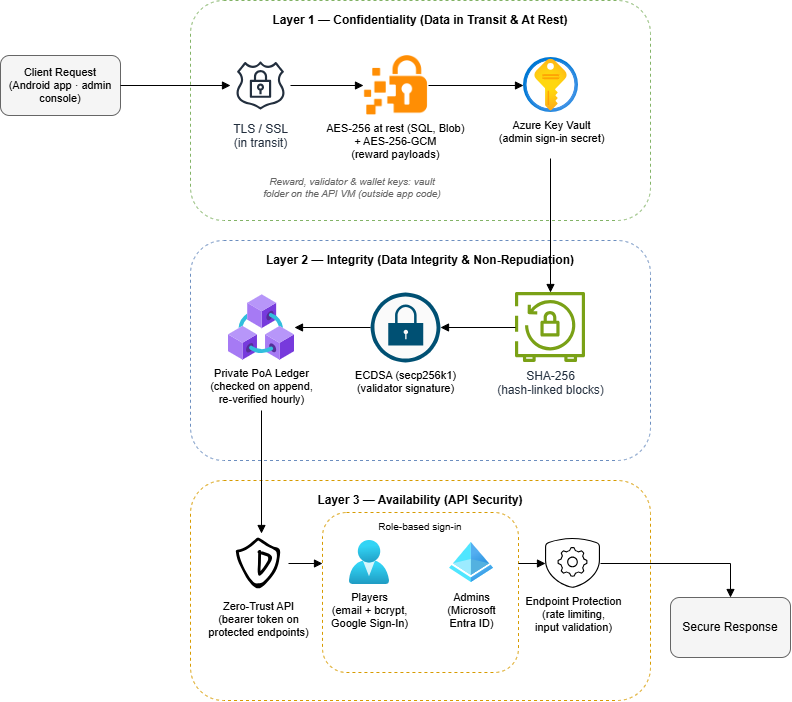

The diagram above was exported from draw.io. Its source (the exported page's mxGraphModel, read from the mxfile embedded in the PNG):
<mxGraphModel dx="1153" dy="905" grid="0" gridSize="10" guides="1" tooltips="1" connect="1" arrows="1" fold="1" page="0" pageScale="1" pageWidth="850" pageHeight="1100" math="0" shadow="0">
  <root>
    <mxCell id="0" />
    <mxCell id="1" parent="0" />
    <mxCell id="ZRrGzNcCIpLG1lA1tjv6-1" parent="1" style="rounded=1;whiteSpace=wrap;html=1;fillColor=#f5f5f5;strokeColor=#666666;fontSize=11;" value="Client Request&#10;(Android app · admin console)" vertex="1">
      <mxGeometry height="60" width="120" x="30" y="195" as="geometry" />
    </mxCell>
    <mxCell id="ZRrGzNcCIpLG1lA1tjv6-2" parent="1" style="rounded=1;whiteSpace=wrap;html=1;dashed=1;verticalAlign=top;fillColor=none;fontStyle=1;spacingTop=6;strokeColor=#82b366;" value="Layer 1 — Confidentiality (Data in Transit &amp; At Rest)" vertex="1">
      <mxGeometry height="220" width="460" x="220" y="140" as="geometry" />
    </mxCell>
    <mxCell id="ZRrGzNcCIpLG1lA1tjv6-3" parent="1" style="rounded=1;whiteSpace=wrap;html=1;dashed=1;verticalAlign=top;fillColor=none;fontStyle=1;spacingTop=6;strokeColor=#6c8ebf;" value="Layer 2 — Integrity (Data Integrity &amp; Non-Repudiation)" vertex="1">
      <mxGeometry height="220" width="460" x="220" y="380" as="geometry" />
    </mxCell>
    <mxCell id="ZRrGzNcCIpLG1lA1tjv6-4" parent="1" style="rounded=1;whiteSpace=wrap;html=1;dashed=1;verticalAlign=top;fillColor=none;fontStyle=1;spacingTop=6;strokeColor=#d79b00;" value="Layer 3 — Availability (API Security)" vertex="1">
      <mxGeometry height="220" width="460" x="220" y="620" as="geometry" />
    </mxCell>
    <mxCell id="ZRrGzNcCIpLG1lA1tjv6-5" parent="1" style="rounded=1;whiteSpace=wrap;html=1;fillColor=#f5f5f5;strokeColor=#666666;" value="Secure Response" vertex="1">
      <mxGeometry height="60" width="120" x="700" y="737" as="geometry" />
    </mxCell>
    <mxCell id="ZRrGzNcCIpLG1lA1tjv6-6" parent="1" style="sketch=0;outlineConnect=0;fontColor=#232F3E;gradientColor=none;strokeColor=#232F3E;fillColor=#ffffff;dashed=0;verticalLabelPosition=bottom;verticalAlign=top;align=center;html=1;fontSize=12;fontStyle=0;aspect=fixed;shape=mxgraph.aws4.resourceIcon;resIcon=mxgraph.aws4.ssl_padlock;" value="TLS / SSL&#10;(in transit)" vertex="1">
      <mxGeometry height="60" width="60" x="260" y="195" as="geometry" />
    </mxCell>
    <mxCell id="ZRrGzNcCIpLG1lA1tjv6-7" parent="1" style="shape=image;verticalLabelPosition=bottom;labelBackgroundColor=none;verticalAlign=top;aspect=fixed;imageAspect=0;image=data:image/png,(base64 omitted: 24372 chars);clipPath=inset(16% 20.1% 28% 19.6%);fontSize=11;" value="AES-256 at rest (SQL, Blob)&#10;+ AES-256-GCM&#10;(reward payloads)" vertex="1">
      <mxGeometry height="60" width="64.61" x="393" y="195" as="geometry" />
    </mxCell>
    <mxCell id="ZRrGzNcCIpLG1lA1tjv6-8" parent="1" style="image;aspect=fixed;html=1;points=[];align=center;fontSize=11;verticalLabelPosition=bottom;verticalAlign=top;image=img/lib/azure2/security/Key_Vaults.svg;" value="Azure Key Vault&#10;(admin sign-in secret)" vertex="1">
      <mxGeometry height="55" width="55" x="553" y="197" as="geometry" />
    </mxCell>
    <mxCell id="ZRrGzNcCIpLG1lA1tjv6-9" parent="1" style="text;html=1;align=center;verticalAlign=middle;whiteSpace=wrap;fontSize=10;fontStyle=2;fontColor=#666666;" value="Reward, validator &amp; wallet keys: vault&#10;folder on the API VM (outside app code)" vertex="1">
      <mxGeometry height="30" width="300" x="232" y="312" as="geometry" />
    </mxCell>
    <mxCell id="ZRrGzNcCIpLG1lA1tjv6-10" parent="1" style="sketch=0;outlineConnect=0;fontColor=#232F3E;gradientColor=none;fillColor=#7AA116;strokeColor=none;dashed=0;verticalLabelPosition=bottom;verticalAlign=top;align=center;html=1;fontSize=12;fontStyle=0;aspect=fixed;pointerEvents=1;shape=mxgraph.aws4.aws_backup_vault_lock;" value="SHA-256&#10;(hash-linked blocks)" vertex="1">
      <mxGeometry height="70" width="70" x="545" y="432" as="geometry" />
    </mxCell>
    <mxCell id="ZRrGzNcCIpLG1lA1tjv6-11" parent="1" style="sketch=0;points=[[0.5,0,0],[1,0.5,0],[0.5,1,0],[0,0.5,0],[0.145,0.145,0],[0.8555,0.145,0],[0.855,0.8555,0],[0.145,0.855,0]];verticalLabelPosition=bottom;html=1;verticalAlign=top;aspect=fixed;align=center;pointerEvents=1;shape=mxgraph.cisco19.lock2;fillColor=#fafafa;strokeColor=#005073;fontSize=11;" value="ECDSA (secp256k1)&#10;(validator signature)" vertex="1">
      <mxGeometry height="70" width="70" x="400" y="432" as="geometry" />
    </mxCell>
    <mxCell id="ZRrGzNcCIpLG1lA1tjv6-12" parent="1" style="image;aspect=fixed;html=1;points=[];align=center;fontSize=11;verticalLabelPosition=bottom;verticalAlign=top;image=img/lib/azure2/blockchain/Azure_Blockchain_Service.svg;" value="Private PoA Ledger&#10;(checked on append,&#10;re-verified hourly)" vertex="1">
      <mxGeometry height="66" width="66" x="258" y="434" as="geometry" />
    </mxCell>
    <mxCell id="ZRrGzNcCIpLG1lA1tjv6-13" parent="1" style="shape=image;html=1;verticalAlign=top;verticalLabelPosition=bottom;labelBackgroundColor=#ffffff;imageAspect=0;aspect=fixed;image=https://icons.diagrams.net/icon-cache1/Security_Hand_Drawn_vol_3-2244/lock__protect__privacy__security-1257.svg;fontSize=11;" value="Zero-Trust API&#10;(bearer token on&#10;protected endpoints)" vertex="1">
      <mxGeometry height="60" width="60" x="258" y="673" as="geometry" />
    </mxCell>
    <mxCell id="ZRrGzNcCIpLG1lA1tjv6-14" parent="1" style="rounded=1;whiteSpace=wrap;html=1;dashed=1;verticalAlign=top;fillColor=none;fontStyle=1;spacingTop=6;strokeColor=#d79b00;fontStyle=0;fontSize=10;spacingTop=2;strokeWidth=1;" value="Role-based sign-in" vertex="1">
      <mxGeometry height="160" width="196" x="352" y="652" as="geometry" />
    </mxCell>
    <mxCell id="ZRrGzNcCIpLG1lA1tjv6-15" parent="1" style="image;aspect=fixed;html=1;points=[];align=center;fontSize=11;verticalLabelPosition=bottom;verticalAlign=top;image=img/lib/azure2/identity/Users.svg;" value="Players&#10;(email + bcrypt,&#10;Google Sign-In)" vertex="1">
      <mxGeometry height="44" width="44" x="377" y="680" as="geometry" />
    </mxCell>
    <mxCell id="ZRrGzNcCIpLG1lA1tjv6-16" parent="1" style="image;aspect=fixed;html=1;points=[];align=center;fontSize=11;verticalLabelPosition=bottom;verticalAlign=top;image=img/lib/azure2/identity/Azure_Active_Directory.svg;" value="Admins&#10;(Microsoft&#10;Entra ID)" vertex="1">
      <mxGeometry height="44" width="44" x="479" y="680" as="geometry" />
    </mxCell>
    <mxCell id="ZRrGzNcCIpLG1lA1tjv6-17" parent="1" style="sketch=0;verticalLabelPosition=bottom;sketch=0;aspect=fixed;html=1;verticalAlign=top;strokeColor=none;fillColor=#000000;align=center;outlineConnect=0;pointerEvents=1;shape=mxgraph.citrix2.api_protection;fontSize=11;" value="Endpoint Protection&#10;(rate limiting,&#10;input validation)" vertex="1">
      <mxGeometry height="50" width="55" x="575" y="678" as="geometry" />
    </mxCell>
    <mxCell id="ZRrGzNcCIpLG1lA1tjv6-18" edge="1" parent="1" style="edgeStyle=orthogonalEdgeStyle;rounded=0;html=1;endArrow=block;fontSize=10;labelBackgroundColor=#ffffff;" value="">
      <mxGeometry relative="1" as="geometry">
        <mxPoint x="150" y="225" as="sourcePoint" />
        <mxPoint x="260" y="225" as="targetPoint" />
      </mxGeometry>
    </mxCell>
    <mxCell id="ZRrGzNcCIpLG1lA1tjv6-19" edge="1" parent="1" style="edgeStyle=orthogonalEdgeStyle;rounded=0;html=1;endArrow=block;fontSize=10;labelBackgroundColor=#ffffff;" value="">
      <mxGeometry relative="1" as="geometry">
        <mxPoint x="320" y="225" as="sourcePoint" />
        <mxPoint x="393" y="225" as="targetPoint" />
      </mxGeometry>
    </mxCell>
    <mxCell id="ZRrGzNcCIpLG1lA1tjv6-20" edge="1" parent="1" style="edgeStyle=orthogonalEdgeStyle;rounded=0;html=1;endArrow=block;fontSize=10;labelBackgroundColor=#ffffff;" value="">
      <mxGeometry relative="1" as="geometry">
        <mxPoint x="458" y="225" as="sourcePoint" />
        <mxPoint x="553" y="225" as="targetPoint" />
      </mxGeometry>
    </mxCell>
    <mxCell id="ZRrGzNcCIpLG1lA1tjv6-21" edge="1" parent="1" style="edgeStyle=orthogonalEdgeStyle;rounded=0;html=1;endArrow=block;fontSize=10;labelBackgroundColor=#ffffff;" value="">
      <mxGeometry relative="1" as="geometry">
        <mxPoint x="580" y="298" as="sourcePoint" />
        <mxPoint x="580" y="432" as="targetPoint" />
      </mxGeometry>
    </mxCell>
    <mxCell id="ZRrGzNcCIpLG1lA1tjv6-22" edge="1" parent="1" style="edgeStyle=orthogonalEdgeStyle;rounded=0;html=1;endArrow=block;fontSize=10;labelBackgroundColor=#ffffff;" value="">
      <mxGeometry relative="1" as="geometry">
        <mxPoint x="545" y="467" as="sourcePoint" />
        <mxPoint x="470" y="467" as="targetPoint" />
      </mxGeometry>
    </mxCell>
    <mxCell id="ZRrGzNcCIpLG1lA1tjv6-23" edge="1" parent="1" style="edgeStyle=orthogonalEdgeStyle;rounded=0;html=1;endArrow=block;fontSize=10;labelBackgroundColor=#ffffff;" value="">
      <mxGeometry relative="1" as="geometry">
        <mxPoint x="400" y="467" as="sourcePoint" />
        <mxPoint x="324" y="467" as="targetPoint" />
      </mxGeometry>
    </mxCell>
    <mxCell id="ZRrGzNcCIpLG1lA1tjv6-24" edge="1" parent="1" style="edgeStyle=orthogonalEdgeStyle;rounded=0;html=1;endArrow=block;fontSize=10;labelBackgroundColor=#ffffff;" value="">
      <mxGeometry relative="1" as="geometry">
        <mxPoint x="291" y="550" as="sourcePoint" />
        <mxPoint x="291" y="673" as="targetPoint" />
      </mxGeometry>
    </mxCell>
    <mxCell id="ZRrGzNcCIpLG1lA1tjv6-25" edge="1" parent="1" style="edgeStyle=orthogonalEdgeStyle;rounded=0;html=1;endArrow=block;fontSize=10;labelBackgroundColor=#ffffff;" value="">
      <mxGeometry relative="1" as="geometry">
        <mxPoint x="318" y="703" as="sourcePoint" />
        <mxPoint x="352" y="703" as="targetPoint" />
      </mxGeometry>
    </mxCell>
    <mxCell id="ZRrGzNcCIpLG1lA1tjv6-26" edge="1" parent="1" style="edgeStyle=orthogonalEdgeStyle;rounded=0;html=1;endArrow=block;fontSize=10;labelBackgroundColor=#ffffff;" value="">
      <mxGeometry relative="1" as="geometry">
        <mxPoint x="548" y="703" as="sourcePoint" />
        <mxPoint x="575" y="703" as="targetPoint" />
      </mxGeometry>
    </mxCell>
    <mxCell id="ZRrGzNcCIpLG1lA1tjv6-27" edge="1" parent="1" style="edgeStyle=orthogonalEdgeStyle;rounded=0;html=1;endArrow=block;fontSize=10;labelBackgroundColor=#ffffff;" value="">
      <mxGeometry relative="1" as="geometry">
        <Array as="points">
          <mxPoint x="760" y="703" />
        </Array>
        <mxPoint x="630" y="703" as="sourcePoint" />
        <mxPoint x="760" y="737" as="targetPoint" />
      </mxGeometry>
    </mxCell>
  </root>
</mxGraphModel>